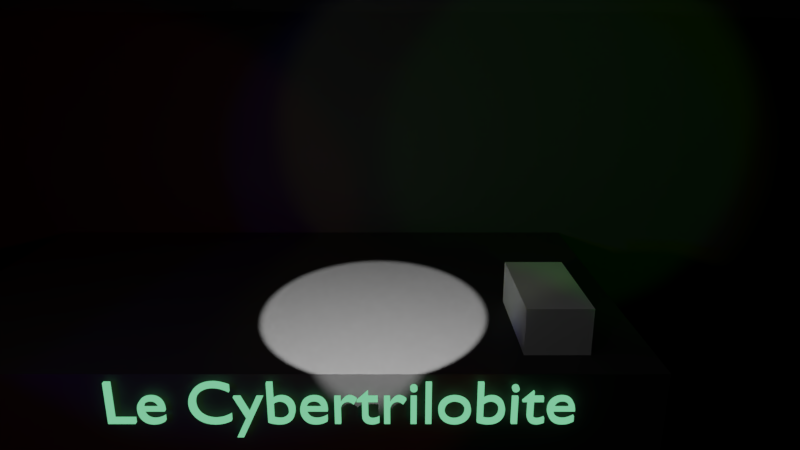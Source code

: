 # Source: club.blend  (saved by Blender 2.79.0; exported with 4.5.12 LTS)
import bpy
from mathutils import Matrix  # noqa: F401  (used for matrix-valued properties, if any)

bpy.ops.wm.read_factory_settings(use_empty=True)
scene = bpy.context.scene
scene.name = 'Scene'

# ---- collections
col_collection_1 = bpy.data.collections.new('Collection 1'); scene.collection.children.link(col_collection_1)
col_trilobite = bpy.data.collections.new('Trilobite')  # instanced only; not linked into the scene
col_enceinte = bpy.data.collections.new('Enceinte')  # instanced only; not linked into the scene
col_platine = bpy.data.collections.new('Platine')  # instanced only; not linked into the scene

# ---- materials (node trees are filled in below, after node groups)
mat_lampeplafond = bpy.data.materials.new('LampePlafond')
mat_lampeplafond.alpha_threshold = 0.0
mat_lampeplafond.roughness = 0.5
mat_material = bpy.data.materials.new('Material')
mat_material.alpha_threshold = 0.0
mat_material.roughness = 0.5
mat_mursnoirs = bpy.data.materials.new('MursNoirs')
mat_mursnoirs.alpha_threshold = 0.0
mat_mursnoirs.roughness = 0.5

# ---- material node trees
mat_lampeplafond.use_nodes = True; mat_lampeplafond.node_tree.nodes.clear()
_N = mat_lampeplafond.node_tree.nodes; _L = mat_lampeplafond.node_tree.links
n0 = _N.new('ShaderNodeOutputMaterial'); n0.name = 'Material Output'; n0.location = (300, 300)
n1 = _N.new('ShaderNodeEmission'); n1.name = 'Emission'; n1.location = (10, 300)
n1.inputs[0].default_value = (0.8, 0.8, 0.8, 1.0)
n1.inputs[1].default_value = 0.1
_L.new(n1.outputs[0], n0.inputs[0])
n0.is_active_output = True
mat_material.use_nodes = True; mat_material.node_tree.nodes.clear()
_N = mat_material.node_tree.nodes; _L = mat_material.node_tree.links
n0 = _N.new('ShaderNodeOutputMaterial'); n0.name = 'Material Output'; n0.location = (300, 300)
n1 = _N.new('ShaderNodeEmission'); n1.name = 'Emission'; n1.location = (56, 337)
n1.inputs[0].default_value = (0.1875, 0.8, 0.3409, 1.0)
_L.new(n1.outputs[0], n0.inputs[0])
n0.is_active_output = True
mat_mursnoirs.use_nodes = True; mat_mursnoirs.node_tree.nodes.clear()
_N = mat_mursnoirs.node_tree.nodes; _L = mat_mursnoirs.node_tree.links
n0 = _N.new('ShaderNodeOutputMaterial'); n0.name = 'Material Output'; n0.location = (300, 300)
n1 = _N.new('ShaderNodeBsdfPrincipled'); n1.name = 'Principled BSDF'; n1.location = (70, 353)
n1.width = 150
n1.subsurface_method = 'BURLEY'
n1.inputs[0].default_value = (0.01934, 0.01934, 0.01934, 1.0)
n1.inputs[2].default_value = 0.7417
n1.inputs[3].default_value = 1.45
n1.inputs[9].default_value = (1.0, 1.0, 1.0)
_L.new(n1.outputs[0], n0.inputs[0])
n0.is_active_output = True

# ---- world
world_world = bpy.data.worlds.new('World'); scene.world = world_world
world_world.use_nodes = True; world_world.node_tree.nodes.clear()
_N = world_world.node_tree.nodes; _L = world_world.node_tree.links
n0 = _N.new('ShaderNodeOutputWorld'); n0.name = 'World Output'; n0.location = (349, 300)
n1 = _N.new('ShaderNodeVolumeScatter'); n1.name = 'Volume Scatter'; n1.location = (46, 320)
n1.width = 140
n1.inputs[1].default_value = 0.05
n0.is_active_output = True
world_world.color = (0.05088, 0.05088, 0.05088)
world_world.use_sun_shadow = False
world_world.sun_shadow_jitter_overblur = 0.0
world_world.cycles.sampling_method = 'MANUAL'
world_world.cycles.homogeneous_volume = True

# ---- cameras
cam_camera = bpy.data.cameras.new('Camera')
cam_camera.clip_end = 100.0
cam_camera.lens = 25.08
cam_camera.sensor_width = 32.0
cam_camera.sensor_height = 18.0
cam_camera.ortho_scale = 7.314
cam_camera.dof.focus_distance = 0.0

# ---- lights
light_spot_008 = bpy.data.lights.new('Spot.008', 'SPOT')
light_spot_008.transmission_factor = 0.0
light_spot_008.energy = 1.0
light_spot_008.shadow_buffer_clip_start = 0.5
light_spot_008.shadow_maximum_resolution = 0.006
light_spot_008.use_absolute_resolution = True
light_spot_008.spot_size = 0.6109
light_spot_008.use_nodes = True; light_spot_008.node_tree.nodes.clear()
_N = light_spot_008.node_tree.nodes; _L = light_spot_008.node_tree.links
n0 = _N.new('ShaderNodeOutputLight'); n0.name = 'Lamp Output'; n0.location = (300, 300)
n1 = _N.new('ShaderNodeEmission'); n1.name = 'Emission'; n1.location = (10, 300)
n1.inputs[1].default_value = 1.5e+04
_L.new(n1.outputs[0], n0.inputs[0])
n0.is_active_output = True
light_spot_007 = bpy.data.lights.new('Spot.007', 'SPOT')
light_spot_007.transmission_factor = 0.0
light_spot_007.energy = 1.0
light_spot_007.shadow_buffer_clip_start = 0.5
light_spot_007.shadow_soft_size = 0.3
light_spot_007.shadow_maximum_resolution = 0.006
light_spot_007.use_absolute_resolution = True
light_spot_007.spot_size = 0.4363
light_spot_007.use_nodes = True; light_spot_007.node_tree.nodes.clear()
_N = light_spot_007.node_tree.nodes; _L = light_spot_007.node_tree.links
n0 = _N.new('ShaderNodeOutputLight'); n0.name = 'Lamp Output'; n0.location = (300, 300)
n1 = _N.new('ShaderNodeEmission'); n1.name = 'Emission'; n1.location = (10, 300)
n1.inputs[0].default_value = (1.0, 0.0147, 0.04284, 1.0)
n1.inputs[1].default_value = 0.0
_L.new(n1.outputs[0], n0.inputs[0])
n0.is_active_output = True
light_spot_006 = bpy.data.lights.new('Spot.006', 'SPOT')
light_spot_006.transmission_factor = 0.0
light_spot_006.energy = 1.0
light_spot_006.shadow_buffer_clip_start = 0.5
light_spot_006.shadow_soft_size = 0.3
light_spot_006.shadow_maximum_resolution = 0.006
light_spot_006.use_absolute_resolution = True
light_spot_006.spot_size = 0.4363
light_spot_006.use_nodes = True; light_spot_006.node_tree.nodes.clear()
_N = light_spot_006.node_tree.nodes; _L = light_spot_006.node_tree.links
n0 = _N.new('ShaderNodeOutputLight'); n0.name = 'Lamp Output'; n0.location = (300, 300)
n1 = _N.new('ShaderNodeEmission'); n1.name = 'Emission'; n1.location = (10, 300)
n1.inputs[0].default_value = (0.02702, 0.01405, 1.0, 1.0)
n1.inputs[1].default_value = 1000.0
_L.new(n1.outputs[0], n0.inputs[0])
n0.is_active_output = True
light_spot_005 = bpy.data.lights.new('Spot.005', 'SPOT')
light_spot_005.transmission_factor = 0.0
light_spot_005.energy = 1.0
light_spot_005.shadow_buffer_clip_start = 0.5
light_spot_005.shadow_soft_size = 0.3
light_spot_005.shadow_maximum_resolution = 0.006
light_spot_005.use_absolute_resolution = True
light_spot_005.spot_size = 0.4363
light_spot_005.use_nodes = True; light_spot_005.node_tree.nodes.clear()
_N = light_spot_005.node_tree.nodes; _L = light_spot_005.node_tree.links
n0 = _N.new('ShaderNodeOutputLight'); n0.name = 'Lamp Output'; n0.location = (300, 300)
n1 = _N.new('ShaderNodeEmission'); n1.name = 'Emission'; n1.location = (10, 300)
n1.inputs[0].default_value = (0.009105, 1.0, 0.01719, 1.0)
n1.inputs[1].default_value = 0.0
_L.new(n1.outputs[0], n0.inputs[0])
n0.is_active_output = True
light_spot_004 = bpy.data.lights.new('Spot.004', 'SPOT')
light_spot_004.transmission_factor = 0.0
light_spot_004.energy = 1.0
light_spot_004.shadow_buffer_clip_start = 0.5
light_spot_004.shadow_soft_size = 0.3
light_spot_004.shadow_maximum_resolution = 0.006
light_spot_004.use_absolute_resolution = True
light_spot_004.spot_size = 0.4363
light_spot_004.use_nodes = True; light_spot_004.node_tree.nodes.clear()
_N = light_spot_004.node_tree.nodes; _L = light_spot_004.node_tree.links
n0 = _N.new('ShaderNodeOutputLight'); n0.name = 'Lamp Output'; n0.location = (300, 300)
n1 = _N.new('ShaderNodeEmission'); n1.name = 'Emission'; n1.location = (10, 300)
n1.inputs[0].default_value = (0.8704, 1.0, 0.005295, 1.0)
n1.inputs[1].default_value = 1000.0
_L.new(n1.outputs[0], n0.inputs[0])
n0.is_active_output = True
light_spot_003 = bpy.data.lights.new('Spot.003', 'SPOT')
light_spot_003.transmission_factor = 0.0
light_spot_003.energy = 1.0
light_spot_003.shadow_buffer_clip_start = 0.5
light_spot_003.shadow_soft_size = 0.3
light_spot_003.shadow_maximum_resolution = 0.006
light_spot_003.use_absolute_resolution = True
light_spot_003.spot_size = 0.4363
light_spot_003.use_nodes = True; light_spot_003.node_tree.nodes.clear()
_N = light_spot_003.node_tree.nodes; _L = light_spot_003.node_tree.links
n0 = _N.new('ShaderNodeOutputLight'); n0.name = 'Lamp Output'; n0.location = (300, 300)
n1 = _N.new('ShaderNodeEmission'); n1.name = 'Emission'; n1.location = (10, 300)
n1.inputs[0].default_value = (0.8704, 1.0, 0.005295, 1.0)
n1.inputs[1].default_value = 0.0
_L.new(n1.outputs[0], n0.inputs[0])
n0.is_active_output = True
light_spot_002 = bpy.data.lights.new('Spot.002', 'SPOT')
light_spot_002.transmission_factor = 0.0
light_spot_002.energy = 1.0
light_spot_002.shadow_buffer_clip_start = 0.5
light_spot_002.shadow_soft_size = 0.3
light_spot_002.shadow_maximum_resolution = 0.006
light_spot_002.use_absolute_resolution = True
light_spot_002.spot_size = 0.4363
light_spot_002.use_nodes = True; light_spot_002.node_tree.nodes.clear()
_N = light_spot_002.node_tree.nodes; _L = light_spot_002.node_tree.links
n0 = _N.new('ShaderNodeOutputLight'); n0.name = 'Lamp Output'; n0.location = (300, 300)
n1 = _N.new('ShaderNodeEmission'); n1.name = 'Emission'; n1.location = (10, 300)
n1.inputs[0].default_value = (0.009105, 1.0, 0.01719, 1.0)
n1.inputs[1].default_value = 1000.0
_L.new(n1.outputs[0], n0.inputs[0])
n0.is_active_output = True
light_spot_001 = bpy.data.lights.new('Spot.001', 'SPOT')
light_spot_001.transmission_factor = 0.0
light_spot_001.energy = 1.0
light_spot_001.shadow_buffer_clip_start = 0.5
light_spot_001.shadow_soft_size = 0.3
light_spot_001.shadow_maximum_resolution = 0.006
light_spot_001.use_absolute_resolution = True
light_spot_001.spot_size = 0.4363
light_spot_001.use_nodes = True; light_spot_001.node_tree.nodes.clear()
_N = light_spot_001.node_tree.nodes; _L = light_spot_001.node_tree.links
n0 = _N.new('ShaderNodeOutputLight'); n0.name = 'Lamp Output'; n0.location = (300, 300)
n1 = _N.new('ShaderNodeEmission'); n1.name = 'Emission'; n1.location = (10, 300)
n1.inputs[0].default_value = (0.02702, 0.01405, 1.0, 1.0)
n1.inputs[1].default_value = 0.0
_L.new(n1.outputs[0], n0.inputs[0])
n0.is_active_output = True
light_spot = bpy.data.lights.new('Spot', 'SPOT')
light_spot.transmission_factor = 0.0
light_spot.energy = 1.0
light_spot.shadow_buffer_clip_start = 0.5
light_spot.shadow_soft_size = 0.3
light_spot.shadow_maximum_resolution = 0.006
light_spot.use_absolute_resolution = True
light_spot.spot_size = 0.4363
light_spot.use_nodes = True; light_spot.node_tree.nodes.clear()
_N = light_spot.node_tree.nodes; _L = light_spot.node_tree.links
n0 = _N.new('ShaderNodeOutputLight'); n0.name = 'Lamp Output'; n0.location = (300, 300)
n1 = _N.new('ShaderNodeEmission'); n1.name = 'Emission'; n1.location = (10, 300)
n1.inputs[0].default_value = (1.0, 0.0147, 0.04284, 1.0)
n1.inputs[1].default_value = 1000.0
_L.new(n1.outputs[0], n0.inputs[0])
n0.is_active_output = True
light_lamp = bpy.data.lights.new('Lamp', 'POINT')
light_lamp.transmission_factor = 0.0
light_lamp.cutoff_distance = 30.0
light_lamp.energy = 100.0
light_lamp.shadow_buffer_clip_start = 1.001
light_lamp.shadow_soft_size = 0.1
light_lamp.shadow_maximum_resolution = 0.006
light_lamp.use_absolute_resolution = True

# ---- meshes
me_plane = bpy.data.meshes.new('Plane')
me_plane.from_pydata([(-1.0, -1.0, 0.0), (1.0, -1.0, 0.0), (-1.0, 1.0, 0.0), (1.0, 1.0, 0.0)], [], [(0, 1, 3, 2)])
me_plane.materials.append(mat_lampeplafond)
me_plane.use_remesh_preserve_volume = False
me_plane.use_remesh_preserve_attributes = False
me_plane.use_mirror_vertex_groups = False
me_plane.update()
me_cube = bpy.data.meshes.new('Cube')
me_cube.from_pydata([(-1.0, -1.192e-07, -1.0), (-1.0, -1.192e-07, 0.0), (-1.0, 1.0, -1.0), (-1.0, 1.0, 0.0), (1.0, 0.0, -1.0), (1.0, 0.0, 0.0), (1.0, 1.0, -1.0), (1.0, 1.0, 0.0)], [], [(0, 1, 3, 2), (2, 3, 7, 6), (6, 7, 5, 4), (4, 5, 1, 0), (2, 6, 4, 0), (7, 3, 1, 5)])
me_cube.use_remesh_preserve_volume = False
me_cube.use_remesh_preserve_attributes = False
me_cube.use_mirror_vertex_groups = False
me_cube.update()
me_cube_002 = bpy.data.meshes.new('Cube.002')
me_cube_002.from_pydata([(-1.0, -1.0, -1.773), (-1.0, -1.0, 0.07048), (-1.0, 1.0, -1.773), (-1.0, 1.0, 0.07048), (1.0, -1.0, -1.773), (1.0, -1.0, 0.07048), (1.0, 1.0, -1.773), (1.0, 1.0, 0.07048)], [], [(0, 1, 3, 2), (2, 3, 7, 6), (6, 7, 5, 4), (4, 5, 1, 0), (2, 6, 4, 0), (7, 3, 1, 5)])
me_cube_002.materials.append(mat_mursnoirs)
me_cube_002.use_remesh_preserve_volume = False
me_cube_002.use_remesh_preserve_attributes = False
me_cube_002.use_mirror_vertex_groups = False
me_cube_002.update()
me_cube_001 = bpy.data.meshes.new('Cube.001')
me_cube_001.from_pydata([(-1.0, -1.0, -7.574), (-1.0, -1.0, 1.0), (-1.0, 1.0, -7.574), (-1.0, 1.0, 1.0), (1.0, -1.0, -7.574), (1.0, -1.0, 1.0), (1.0, 1.0, -7.574), (1.0, 1.0, 1.0)], [], [(0, 1, 3, 2), (2, 3, 7, 6), (6, 7, 5, 4), (4, 5, 1, 0), (2, 6, 4, 0), (7, 3, 1, 5)])
me_cube_001.materials.append(mat_mursnoirs)
me_cube_001.use_remesh_preserve_volume = False
me_cube_001.use_remesh_preserve_attributes = False
me_cube_001.use_mirror_vertex_groups = False
me_cube_001.update()

# ---- curves / text
txt_text = bpy.data.curves.new('Text', 'FONT')
txt_text.dimensions = '2D'
txt_text.body = 'Le Cybertrilobite'
txt_text.materials.append(mat_material)
txt_text.use_path_clamp = True
txt_text.bevel_resolution = 1
txt_text.extrude = 0.08
txt_text.align_x = 'CENTER'
txt_text.size = 3.0
arm_armature = bpy.data.armatures.new('Armature')  # bones are not reproduced
arm_armature_1 = bpy.data.armatures.new('Armature')  # bones are not reproduced

# ---- objects
ob_trilobite_proxy = bpy.data.objects.new('Trilobite_proxy', arm_armature)
ob_trilobite = bpy.data.objects.new('Trilobite', None)
ob_platine_proxy = bpy.data.objects.new('Platine_proxy', arm_armature_1)
ob_spot_008 = bpy.data.objects.new('Spot.008', light_spot_008)
ob_plane = bpy.data.objects.new('Plane', me_plane)
ob_enceinte_003 = bpy.data.objects.new('Enceinte.003', None)
ob_spot_007 = bpy.data.objects.new('Spot.007', light_spot_007)
ob_spot_006 = bpy.data.objects.new('Spot.006', light_spot_006)
ob_spot_005 = bpy.data.objects.new('Spot.005', light_spot_005)
ob_spot_004 = bpy.data.objects.new('Spot.004', light_spot_004)
ob_enceinte_002 = bpy.data.objects.new('Enceinte.002', None)
ob_enceinte_001 = bpy.data.objects.new('Enceinte.001', None)
ob_enceinte = bpy.data.objects.new('Enceinte', None)
ob_platine_001 = bpy.data.objects.new('Platine.001', None)
ob_platine = bpy.data.objects.new('Platine', None)
ob_cube_002 = bpy.data.objects.new('Cube.002', me_cube)
ob_spot_003 = bpy.data.objects.new('Spot.003', light_spot_003)
ob_spot_002 = bpy.data.objects.new('Spot.002', light_spot_002)
ob_spot_001 = bpy.data.objects.new('Spot.001', light_spot_001)
ob_spot = bpy.data.objects.new('Spot', light_spot)
ob_text = bpy.data.objects.new('Text', txt_text)
ob_cube_001 = bpy.data.objects.new('Cube.001', me_cube_002)
ob_cube = bpy.data.objects.new('Cube', me_cube_001)
ob_lamp = bpy.data.objects.new('Lamp', light_lamp)
ob_camera = bpy.data.objects.new('Camera', cam_camera)

# ---- transforms, parenting, visibility, modifiers, constraints
ob_trilobite_proxy.location = (2.118, 6.356, -0.147)
ob_trilobite_proxy.rotation_euler = (1.571, -2.98e-08, -1.571)
ob_trilobite_proxy.scale = (0.2878, 0.2878, 0.2878)
ob_trilobite_proxy.lineart.crease_threshold = 0.0
ob_trilobite.location = (2.208, 6.356, -0.02705)
ob_trilobite.rotation_euler = (0.0, 0.0, -2.356)
ob_trilobite.scale = (2.818, 2.818, 2.818)
ob_trilobite.empty_image_offset = (0.0, 0.0)
ob_trilobite.show_instancer_for_render = False
ob_trilobite.instance_type = 'COLLECTION'
ob_trilobite.lineart.crease_threshold = 0.0
ob_platine_proxy.location = (4.475, 5.467, 1.3)
ob_platine_proxy.scale = (0.1113, 0.1113, 0.1113)
ob_platine_proxy.lineart.crease_threshold = 0.0
ob_spot_008.location = (1.704, 2.58, 5.612)
ob_spot_008.rotation_euler = (0.6164, 1.284e-16, 4.086e-17)
ob_spot_008.lineart.crease_threshold = 0.0
ob_plane.location = (0.0, 0.0, 5.767)
ob_plane.scale = (5.681, 5.681, 5.681)
ob_plane.lineart.crease_threshold = 0.0
ob_enceinte_003.location = (-4.366, 7.483, 1.559)
ob_enceinte_003.rotation_euler = (0.0, -0.0, 0.1186)
ob_enceinte_003.empty_image_offset = (0.0, 0.0)
ob_enceinte_003.show_instancer_for_render = False
ob_enceinte_003.instance_type = 'COLLECTION'
ob_enceinte_003.lineart.crease_threshold = 0.0
ob_spot_007.location = (-10.16, -8.438, 4.463)
ob_spot_007.rotation_euler = (1.41, 0.2323, -0.3804)
ob_spot_007.lineart.crease_threshold = 0.0
ob_spot_006.location = (-9.33, -7.946, 4.724)
ob_spot_006.rotation_euler = (1.44, 0.2931, -0.6222)
ob_spot_006.lineart.crease_threshold = 0.0
ob_spot_005.location = (-8.5, -7.454, 4.984)
ob_spot_005.rotation_euler = (1.452, 0.3382, -0.7903)
ob_spot_005.lineart.crease_threshold = 0.0
ob_spot_004.location = (-7.752, -7.022, 5.418)
ob_spot_004.rotation_euler = (1.442, 0.2923, -0.6215)
ob_spot_004.lineart.crease_threshold = 0.0
ob_enceinte_002.location = (-2.216, 9.003, 1.559)
ob_enceinte_002.rotation_euler = (0.0, -0.0, 0.4611)
ob_enceinte_002.empty_image_offset = (0.0, 0.0)
ob_enceinte_002.show_instancer_for_render = False
ob_enceinte_002.instance_type = 'COLLECTION'
ob_enceinte_002.lineart.crease_threshold = 0.0
ob_enceinte_001.location = (1.784, 9.003, 1.559)
ob_enceinte_001.rotation_euler = (0.0, -0.0, 0.1434)
ob_enceinte_001.empty_image_offset = (0.0, 0.0)
ob_enceinte_001.show_instancer_for_render = False
ob_enceinte_001.instance_type = 'COLLECTION'
ob_enceinte_001.lineart.crease_threshold = 0.0
ob_enceinte.location = (4.515, 9.07, 1.559)
ob_enceinte.rotation_euler = (0.0, -0.0, -0.2254)
ob_enceinte.empty_image_offset = (0.0, 0.0)
ob_enceinte.show_instancer_for_render = False
ob_enceinte.instance_type = 'COLLECTION'
ob_enceinte.lineart.crease_threshold = 0.0
ob_platine_001.location = (4.475, 6.367, 1.3)
ob_platine_001.scale = (1.853, 1.853, 1.853)
ob_platine_001.empty_image_offset = (0.0, 0.0)
ob_platine_001.show_instancer_for_render = False
ob_platine_001.instance_type = 'COLLECTION'
ob_platine_001.lineart.crease_threshold = 0.0
ob_platine.location = (4.475, 5.467, 1.3)
ob_platine.scale = (1.853, 1.853, 1.853)
ob_platine.empty_image_offset = (0.0, 0.0)
ob_platine.show_instancer_for_render = False
ob_platine.instance_type = 'COLLECTION'
ob_platine.lineart.crease_threshold = 0.0
ob_cube_002.location = (4.0, 6.0, 1.305)
ob_cube_002.rotation_euler = (0.0, -0.0, -1.571)
ob_cube_002.lineart.crease_threshold = 0.0
ob_spot_003.location = (10.14, -7.183, 5.418)
ob_spot_003.rotation_euler = (1.442, 0.2923, 0.3268)
ob_spot_003.lineart.crease_threshold = 0.0
ob_spot_002.location = (10.06, -8.042, 4.984)
ob_spot_002.rotation_euler = (1.452, 0.3382, 0.1581)
ob_spot_002.lineart.crease_threshold = 0.0
ob_spot_001.location = (9.973, -9.003, 4.724)
ob_spot_001.rotation_euler = (1.44, 0.2931, 0.3261)
ob_spot_001.lineart.crease_threshold = 0.0
ob_spot.location = (9.888, -9.965, 4.463)
ob_spot.rotation_euler = (1.41, 0.2323, 0.5679)
ob_spot.lineart.crease_threshold = 0.0
ob_text.location = (1.289, 4.364, -0.1788)
ob_text.rotation_euler = (1.571, -0.0, 0.0)
ob_text.scale = (0.3203, 0.3203, 0.3203)
ob_text.lineart.crease_threshold = 0.0
ob_cube_001.location = (0.0, 0.0, 5.505)
ob_cube_001.scale = (11.15, 11.15, 5.782)
ob_cube_001.lineart.crease_threshold = 0.0
ob_cube.location = (0.0, 8.87, 0.0)
ob_cube.scale = (5.979, 4.421, 0.5558)
ob_cube.lineart.crease_threshold = 0.0
ob_lamp.location = (4.076, 1.005, 5.904)
ob_lamp.rotation_euler = (0.6503, 0.05522, 1.866)
ob_lamp.lock_rotations_4d = False
ob_lamp.empty_display_type = 'ARROWS'
ob_lamp.color = (0.0, 0.0, 0.0, 0.0)
ob_lamp.lineart.crease_threshold = 0.0
ob_camera.location = (2.15, -3.414, 5.104)
ob_camera.rotation_euler = (1.28, -0.0, 0.0)
ob_camera.scale = (1.0, 1.0, 1.0)
ob_camera.lock_rotations_4d = False
ob_camera.empty_display_type = 'ARROWS'
ob_camera.color = (0.0, 0.0, 0.0, 0.0)
ob_camera.display_type = 'WIRE'
ob_camera.lineart.crease_threshold = 0.0
ob_trilobite.instance_collection = col_trilobite
ob_enceinte_003.instance_collection = col_enceinte
ob_enceinte_002.instance_collection = col_enceinte
ob_enceinte_001.instance_collection = col_enceinte
ob_enceinte.instance_collection = col_enceinte
ob_platine_001.instance_collection = col_platine
ob_platine.instance_collection = col_platine

# ---- collection membership
col_collection_1.objects.link(ob_trilobite_proxy)
col_collection_1.objects.link(ob_trilobite)
col_collection_1.objects.link(ob_platine_proxy)
col_collection_1.objects.link(ob_spot_008)
col_collection_1.objects.link(ob_plane)
col_collection_1.objects.link(ob_enceinte_003)
col_collection_1.objects.link(ob_spot_007)
col_collection_1.objects.link(ob_spot_006)
col_collection_1.objects.link(ob_spot_005)
col_collection_1.objects.link(ob_spot_004)
col_collection_1.objects.link(ob_enceinte_002)
col_collection_1.objects.link(ob_enceinte_001)
col_collection_1.objects.link(ob_enceinte)
col_collection_1.objects.link(ob_platine_001)
col_collection_1.objects.link(ob_platine)
col_collection_1.objects.link(ob_cube_002)
col_collection_1.objects.link(ob_spot_003)
col_collection_1.objects.link(ob_spot_002)
col_collection_1.objects.link(ob_spot_001)
col_collection_1.objects.link(ob_spot)
col_collection_1.objects.link(ob_text)
col_collection_1.objects.link(ob_cube_001)
col_collection_1.objects.link(ob_cube)
col_collection_1.objects.link(ob_lamp)
col_collection_1.objects.link(ob_camera)

# ---- scene / render settings (as saved in the file)
scene.camera = ob_camera
scene.frame_start = 1; scene.frame_end = 300; scene.frame_set(93)
scene.render.engine = 'CYCLES'
scene.render.fps = 30
scene.render.dither_intensity = 0.0
scene.render.use_border = True
scene.cycles.samples = 100
scene.cycles.sampling_pattern = 'TABULATED_SOBOL'
scene.cycles.use_adaptive_sampling = False
scene.cycles.use_light_tree = False
scene.cycles.caustics_reflective = False
scene.cycles.caustics_refractive = False
scene.cycles.blur_glossy = 0.0
scene.cycles.max_bounces = 128
scene.cycles.diffuse_bounces = 128
scene.cycles.glossy_bounces = 128
scene.cycles.transmission_bounces = 128
scene.cycles.transparent_max_bounces = 128
scene.cycles.sample_clamp_indirect = 0.0
scene.view_settings.view_transform = 'Filmic'
bpy.context.view_layer.update()
